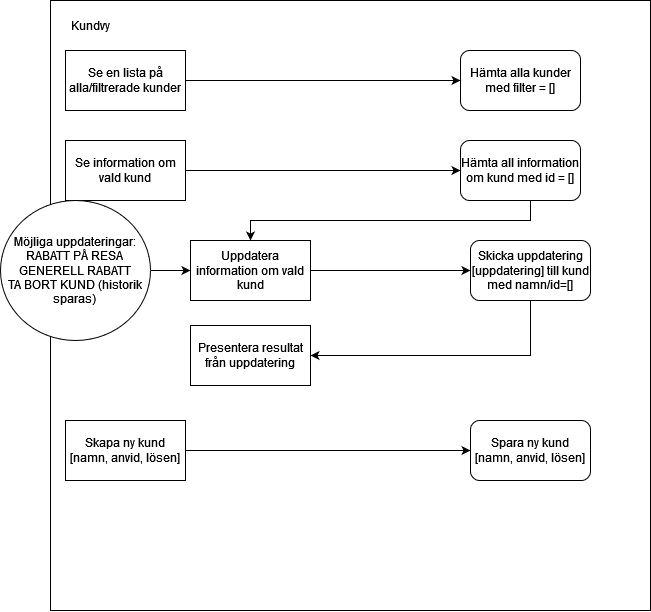

The diagram above was exported from draw.io. Its source (the exported page's mxGraphModel, read from the mxfile embedded in the PNG):
<mxGraphModel dx="1805" dy="438" grid="1" gridSize="10" guides="1" tooltips="1" connect="1" arrows="1" fold="1" page="1" pageScale="1" pageWidth="827" pageHeight="1169" math="0" shadow="0">
  <root>
    <mxCell id="WIyWlLk6GJQsqaUBKTNV-0" />
    <mxCell id="WIyWlLk6GJQsqaUBKTNV-1" parent="WIyWlLk6GJQsqaUBKTNV-0" />
    <mxCell id="2CMYHc9eaqo3txcD2SGa-37" value="" style="rounded=0;whiteSpace=wrap;html=1;" parent="WIyWlLk6GJQsqaUBKTNV-1" vertex="1">
      <mxGeometry x="40" y="640" width="600" height="610" as="geometry" />
    </mxCell>
    <mxCell id="2CMYHc9eaqo3txcD2SGa-38" value="Kundvy" style="text;html=1;strokeColor=none;fillColor=none;align=center;verticalAlign=middle;whiteSpace=wrap;rounded=0;" parent="WIyWlLk6GJQsqaUBKTNV-1" vertex="1">
      <mxGeometry x="50" y="650" width="60" height="30" as="geometry" />
    </mxCell>
    <mxCell id="2CMYHc9eaqo3txcD2SGa-39" value="Se en lista på alla/filtrerade kunder" style="rounded=0;whiteSpace=wrap;html=1;" parent="WIyWlLk6GJQsqaUBKTNV-1" vertex="1">
      <mxGeometry x="55" y="690" width="120" height="60" as="geometry" />
    </mxCell>
    <mxCell id="2CMYHc9eaqo3txcD2SGa-40" value="Hämta alla kunder med filter = []" style="rounded=1;whiteSpace=wrap;html=1;" parent="WIyWlLk6GJQsqaUBKTNV-1" vertex="1">
      <mxGeometry x="450" y="690" width="120" height="60" as="geometry" />
    </mxCell>
    <mxCell id="2CMYHc9eaqo3txcD2SGa-41" value="" style="endArrow=classic;html=1;rounded=0;exitX=1;exitY=0.5;exitDx=0;exitDy=0;entryX=0;entryY=0.5;entryDx=0;entryDy=0;" parent="WIyWlLk6GJQsqaUBKTNV-1" source="2CMYHc9eaqo3txcD2SGa-39" target="2CMYHc9eaqo3txcD2SGa-40" edge="1">
      <mxGeometry width="50" height="50" relative="1" as="geometry">
        <mxPoint x="620" y="520" as="sourcePoint" />
        <mxPoint x="670" y="470" as="targetPoint" />
      </mxGeometry>
    </mxCell>
    <mxCell id="2CMYHc9eaqo3txcD2SGa-42" value="Se information om vald kund" style="rounded=0;whiteSpace=wrap;html=1;" parent="WIyWlLk6GJQsqaUBKTNV-1" vertex="1">
      <mxGeometry x="55" y="780" width="120" height="60" as="geometry" />
    </mxCell>
    <mxCell id="2CMYHc9eaqo3txcD2SGa-43" value="Hämta all information om kund med id = []" style="rounded=1;whiteSpace=wrap;html=1;" parent="WIyWlLk6GJQsqaUBKTNV-1" vertex="1">
      <mxGeometry x="450" y="780" width="120" height="60" as="geometry" />
    </mxCell>
    <mxCell id="2CMYHc9eaqo3txcD2SGa-44" value="" style="endArrow=classic;html=1;rounded=0;exitX=1;exitY=0.5;exitDx=0;exitDy=0;entryX=0;entryY=0.5;entryDx=0;entryDy=0;" parent="WIyWlLk6GJQsqaUBKTNV-1" source="2CMYHc9eaqo3txcD2SGa-42" target="2CMYHc9eaqo3txcD2SGa-43" edge="1">
      <mxGeometry width="50" height="50" relative="1" as="geometry">
        <mxPoint x="620" y="610" as="sourcePoint" />
        <mxPoint x="670" y="560" as="targetPoint" />
      </mxGeometry>
    </mxCell>
    <mxCell id="2CMYHc9eaqo3txcD2SGa-45" value="Uppdatera information om vald kund" style="rounded=0;whiteSpace=wrap;html=1;" parent="WIyWlLk6GJQsqaUBKTNV-1" vertex="1">
      <mxGeometry x="180" y="880" width="120" height="60" as="geometry" />
    </mxCell>
    <mxCell id="2CMYHc9eaqo3txcD2SGa-46" value="" style="endArrow=classic;html=1;rounded=0;exitX=0.5;exitY=1;exitDx=0;exitDy=0;entryX=0.5;entryY=0;entryDx=0;entryDy=0;" parent="WIyWlLk6GJQsqaUBKTNV-1" target="2CMYHc9eaqo3txcD2SGa-45" edge="1">
      <mxGeometry width="50" height="50" relative="1" as="geometry">
        <mxPoint x="520" y="840" as="sourcePoint" />
        <mxPoint x="390" y="900" as="targetPoint" />
        <Array as="points">
          <mxPoint x="520" y="860" />
          <mxPoint x="240" y="860" />
        </Array>
      </mxGeometry>
    </mxCell>
    <mxCell id="2CMYHc9eaqo3txcD2SGa-47" value="Skicka uppdatering [uppdatering] till kund med namn/id=[]" style="rounded=1;whiteSpace=wrap;html=1;" parent="WIyWlLk6GJQsqaUBKTNV-1" vertex="1">
      <mxGeometry x="460" y="880" width="120" height="60" as="geometry" />
    </mxCell>
    <mxCell id="2CMYHc9eaqo3txcD2SGa-48" value="" style="endArrow=classic;html=1;rounded=0;exitX=1;exitY=0.5;exitDx=0;exitDy=0;entryX=0;entryY=0.5;entryDx=0;entryDy=0;" parent="WIyWlLk6GJQsqaUBKTNV-1" source="2CMYHc9eaqo3txcD2SGa-45" target="2CMYHc9eaqo3txcD2SGa-47" edge="1">
      <mxGeometry width="50" height="50" relative="1" as="geometry">
        <mxPoint x="340" y="920" as="sourcePoint" />
        <mxPoint x="390" y="870" as="targetPoint" />
      </mxGeometry>
    </mxCell>
    <mxCell id="2CMYHc9eaqo3txcD2SGa-49" value="Presentera resultat från uppdatering" style="rounded=0;whiteSpace=wrap;html=1;" parent="WIyWlLk6GJQsqaUBKTNV-1" vertex="1">
      <mxGeometry x="180" y="965" width="120" height="60" as="geometry" />
    </mxCell>
    <mxCell id="2CMYHc9eaqo3txcD2SGa-50" value="" style="endArrow=classic;html=1;rounded=0;exitX=0.5;exitY=1;exitDx=0;exitDy=0;entryX=1;entryY=0.5;entryDx=0;entryDy=0;" parent="WIyWlLk6GJQsqaUBKTNV-1" source="2CMYHc9eaqo3txcD2SGa-47" target="2CMYHc9eaqo3txcD2SGa-49" edge="1">
      <mxGeometry width="50" height="50" relative="1" as="geometry">
        <mxPoint x="340" y="900" as="sourcePoint" />
        <mxPoint x="390" y="850" as="targetPoint" />
        <Array as="points">
          <mxPoint x="520" y="995" />
        </Array>
      </mxGeometry>
    </mxCell>
    <mxCell id="2CMYHc9eaqo3txcD2SGa-53" value="Möjliga uppdateringar:&lt;br&gt;RABATT PÅ RESA&lt;br&gt;&lt;div&gt;GENERELL RABATT&lt;/div&gt;&lt;div&gt;TA BORT KUND (historik sparas)&lt;br&gt;&lt;/div&gt;" style="ellipse;whiteSpace=wrap;html=1;" parent="WIyWlLk6GJQsqaUBKTNV-1" vertex="1">
      <mxGeometry x="-10" y="840" width="150" height="140" as="geometry" />
    </mxCell>
    <mxCell id="2CMYHc9eaqo3txcD2SGa-54" value="" style="endArrow=classic;html=1;rounded=0;exitX=1;exitY=0.5;exitDx=0;exitDy=0;entryX=0;entryY=0.5;entryDx=0;entryDy=0;" parent="WIyWlLk6GJQsqaUBKTNV-1" source="2CMYHc9eaqo3txcD2SGa-53" edge="1">
      <mxGeometry width="50" height="50" relative="1" as="geometry">
        <mxPoint x="340" y="870" as="sourcePoint" />
        <mxPoint x="180" y="910" as="targetPoint" />
      </mxGeometry>
    </mxCell>
    <mxCell id="2CMYHc9eaqo3txcD2SGa-95" value="Skapa ny kund [namn, anvid, lösen]" style="rounded=0;whiteSpace=wrap;html=1;" parent="WIyWlLk6GJQsqaUBKTNV-1" vertex="1">
      <mxGeometry x="55" y="1060" width="120" height="60" as="geometry" />
    </mxCell>
    <mxCell id="2CMYHc9eaqo3txcD2SGa-96" value="Spara ny kund &lt;br&gt;[namn, anvid, lösen]" style="rounded=1;whiteSpace=wrap;html=1;" parent="WIyWlLk6GJQsqaUBKTNV-1" vertex="1">
      <mxGeometry x="460" y="1060" width="120" height="60" as="geometry" />
    </mxCell>
    <mxCell id="2CMYHc9eaqo3txcD2SGa-97" value="" style="endArrow=classic;html=1;rounded=0;exitX=1;exitY=0.5;exitDx=0;exitDy=0;entryX=0;entryY=0.5;entryDx=0;entryDy=0;" parent="WIyWlLk6GJQsqaUBKTNV-1" source="2CMYHc9eaqo3txcD2SGa-95" target="2CMYHc9eaqo3txcD2SGa-96" edge="1">
      <mxGeometry width="50" height="50" relative="1" as="geometry">
        <mxPoint x="620" y="1100" as="sourcePoint" />
        <mxPoint x="670" y="1050" as="targetPoint" />
      </mxGeometry>
    </mxCell>
  </root>
</mxGraphModel>